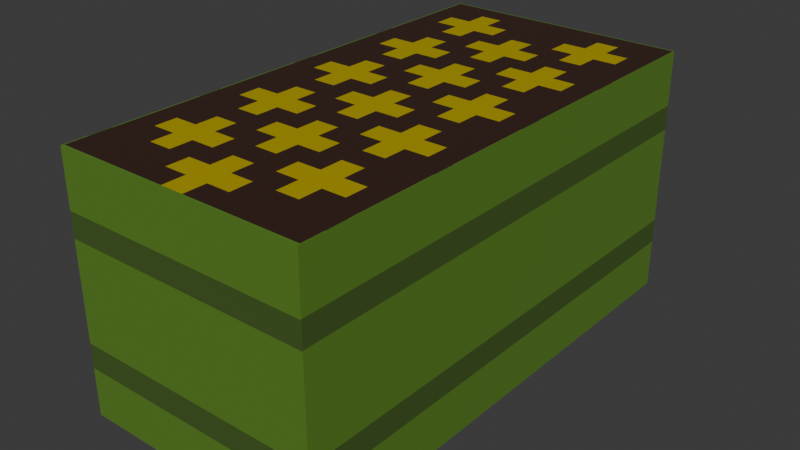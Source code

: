 # Source: ammo_box.blend  (saved by Blender 4.1.24; exported with 4.5.12 LTS)
import bpy
from mathutils import Matrix  # noqa: F401  (used for matrix-valued properties, if any)

bpy.ops.wm.read_factory_settings(use_empty=True)
scene = bpy.context.scene
scene.name = 'Scene'

# ---- collections
col_collection = bpy.data.collections.new('Collection'); scene.collection.children.link(col_collection)

# ---- images (referenced by path relative to the original .blend; pixels are not part of the script)
import os
ASSET_DIR = os.environ.get("B2B_ASSET_DIR", "")  # directory of the original .blend (textures are referenced by path, not embedded)
HERE = os.path.dirname(os.path.abspath(__file__))  # packed textures are extracted next to this script under _unpacked/

def load_image(name, relpath, width, height, colorspace="sRGB"):
    """Load a texture the original file referenced (path relative to the .blend, or extracted next to this script)."""
    p = next((c for c in (os.path.join(HERE, relpath), os.path.join(ASSET_DIR, relpath)) if relpath and os.path.exists(c)), "")
    if p:
        img = bpy.data.images.load(p, check_existing=True)
        img.name = name
    else:  # same state as the original file: an image datablock whose file is absent (Cycles renders it pink)
        img = bpy.data.images.new(name, width, height)
        img.source = "FILE"
        img.filepath = "//" + (relpath or name)
    img.colorspace_settings.name = colorspace
    return img
img_pixelart_ammobox = load_image('pixelart_ammobox', '_unpacked/pixelart_ammobox.35b144bb.png', 32, 32, 'sRGB')

# ---- materials (node trees are filled in below, after node groups)
mat_material = bpy.data.materials.new('Material')
mat_material.alpha_threshold = 0.0
mat_material.use_transparent_shadow = False
mat_material.roughness = 0.5
mat_material.line_color = (0.0, 0.0, 0.0, 1.0)

# ---- material node trees
mat_material.use_nodes = True; mat_material.node_tree.nodes.clear()
_N = mat_material.node_tree.nodes; _L = mat_material.node_tree.links
n0 = _N.new('ShaderNodeOutputMaterial'); n0.name = 'Material Output'; n0.location = (300, 300)
n1 = _N.new('ShaderNodeBsdfPrincipled'); n1.name = 'Principled BSDF'; n1.location = (10, 300)
n1.inputs[3].default_value = 1.45
n2 = _N.new('ShaderNodeTexImage'); n2.name = 'Image Texture'; n2.location = (-280, 280)
n2.image = img_pixelart_ammobox
n2.interpolation = 'Closest'
_L.new(n1.outputs[0], n0.inputs[0])
_L.new(n2.outputs[0], n1.inputs[0])
n0.is_active_output = True

# ---- world
world_world = bpy.data.worlds.new('World'); scene.world = world_world
world_world.use_nodes = True; world_world.node_tree.nodes.clear()
_N = world_world.node_tree.nodes; _L = world_world.node_tree.links
n0 = _N.new('ShaderNodeOutputWorld'); n0.name = 'World Output'; n0.location = (300, 300)
n1 = _N.new('ShaderNodeBackground'); n1.name = 'Background'; n1.location = (10, 300)
n1.inputs[0].default_value = (0.05088, 0.05088, 0.05088, 1.0)
_L.new(n1.outputs[0], n0.inputs[0])
n0.is_active_output = True
world_world.color = (0.05088, 0.05088, 0.05088)
world_world.use_sun_shadow = False
world_world.sun_shadow_jitter_overblur = 0.0

# ---- meshes
me_cube_001 = bpy.data.meshes.new('Cube.001')
me_cube_001.from_pydata([(-1.0, -1.0, -1.0), (-1.0, -1.0, 1.0), (-1.0, 1.0, -1.0), (-1.0, 1.0, 1.0), (1.0, -1.0, -1.0), (1.0, -1.0, 1.0), (1.0, 1.0, -1.0), (1.0, 1.0, 1.0)], [], [(0, 1, 3, 2), (2, 3, 7, 6), (6, 7, 5, 4), (4, 5, 1, 0), (2, 6, 4, 0), (7, 3, 1, 5)])
_uv = me_cube_001.uv_layers.new(name='UVMap')
_uv.uv.foreach_set('vector', [0.004603, 0.342, 0.004603, 0.02283, 0.3238, 0.02283, 0.3238, 0.342, 0.004603, 0.655, 0.004603, 0.3358, 0.3238, 0.3358, 0.3238, 0.655, 0.3238, 0.3436, 0.3238, 0.02438, 0.643, 0.02438, 0.643, 0.3436, 0.3238, 0.655, 0.3238, 0.3358, 0.643, 0.3358, 0.643, 0.655, 0.3238, 0.9742, 0.004603, 0.9742, 0.004603, 0.655, 0.3238, 0.655, 1.001, 0.752, 0.6544, 0.752, 0.6544, 0.05864, 1.001, 0.05864])
me_cube_001.materials.append(mat_material)
me_cube_001.update()

# ---- objects
ob_ammo_box = bpy.data.objects.new('Ammo_Box', me_cube_001)

# ---- transforms, parenting, visibility, modifiers, constraints
ob_ammo_box.location = (0.0, 0.0, 0.0)
ob_ammo_box.scale = (0.5, 1.0, 0.5)

# ---- collection membership
col_collection.objects.link(ob_ammo_box)

# ---- scene / render settings (as saved in the file)
scene.frame_start = 1; scene.frame_end = 250; scene.frame_set(1)
scene.render.engine = 'BLENDER_EEVEE_NEXT'
scene.cycles.sampling_pattern = 'TABULATED_SOBOL'
scene.eevee.ray_tracing_options.trace_max_roughness = 0.0
bpy.context.view_layer.update()

# ---- added for rendering (the .blend has no active camera and no usable light): camera, sun
cam_auto = bpy.data.cameras.new('AutoCamera')
cam_auto.lens = 50.0
cam_auto.sensor_width = 36.0
cam_auto.clip_end = 1000.0
ob_auto_camera = bpy.data.objects.new('AutoCamera', cam_auto)
scene.collection.objects.link(ob_auto_camera)
ob_auto_camera.location = (2.26633, -2.71959, 1.81306)
ob_auto_camera.rotation_euler = (1.09748, -7.21219e-08, 0.694738)
scene.camera = ob_auto_camera
light_auto_sun = bpy.data.lights.new('AutoSun', 'SUN')
light_auto_sun.energy = 3.0
light_auto_sun.angle = 0.0523599
ob_auto_sun = bpy.data.objects.new('AutoSun', light_auto_sun)
scene.collection.objects.link(ob_auto_sun)
ob_auto_sun.rotation_euler = (0.872665, 0.174533, 0.523599)
bpy.context.view_layer.update()
